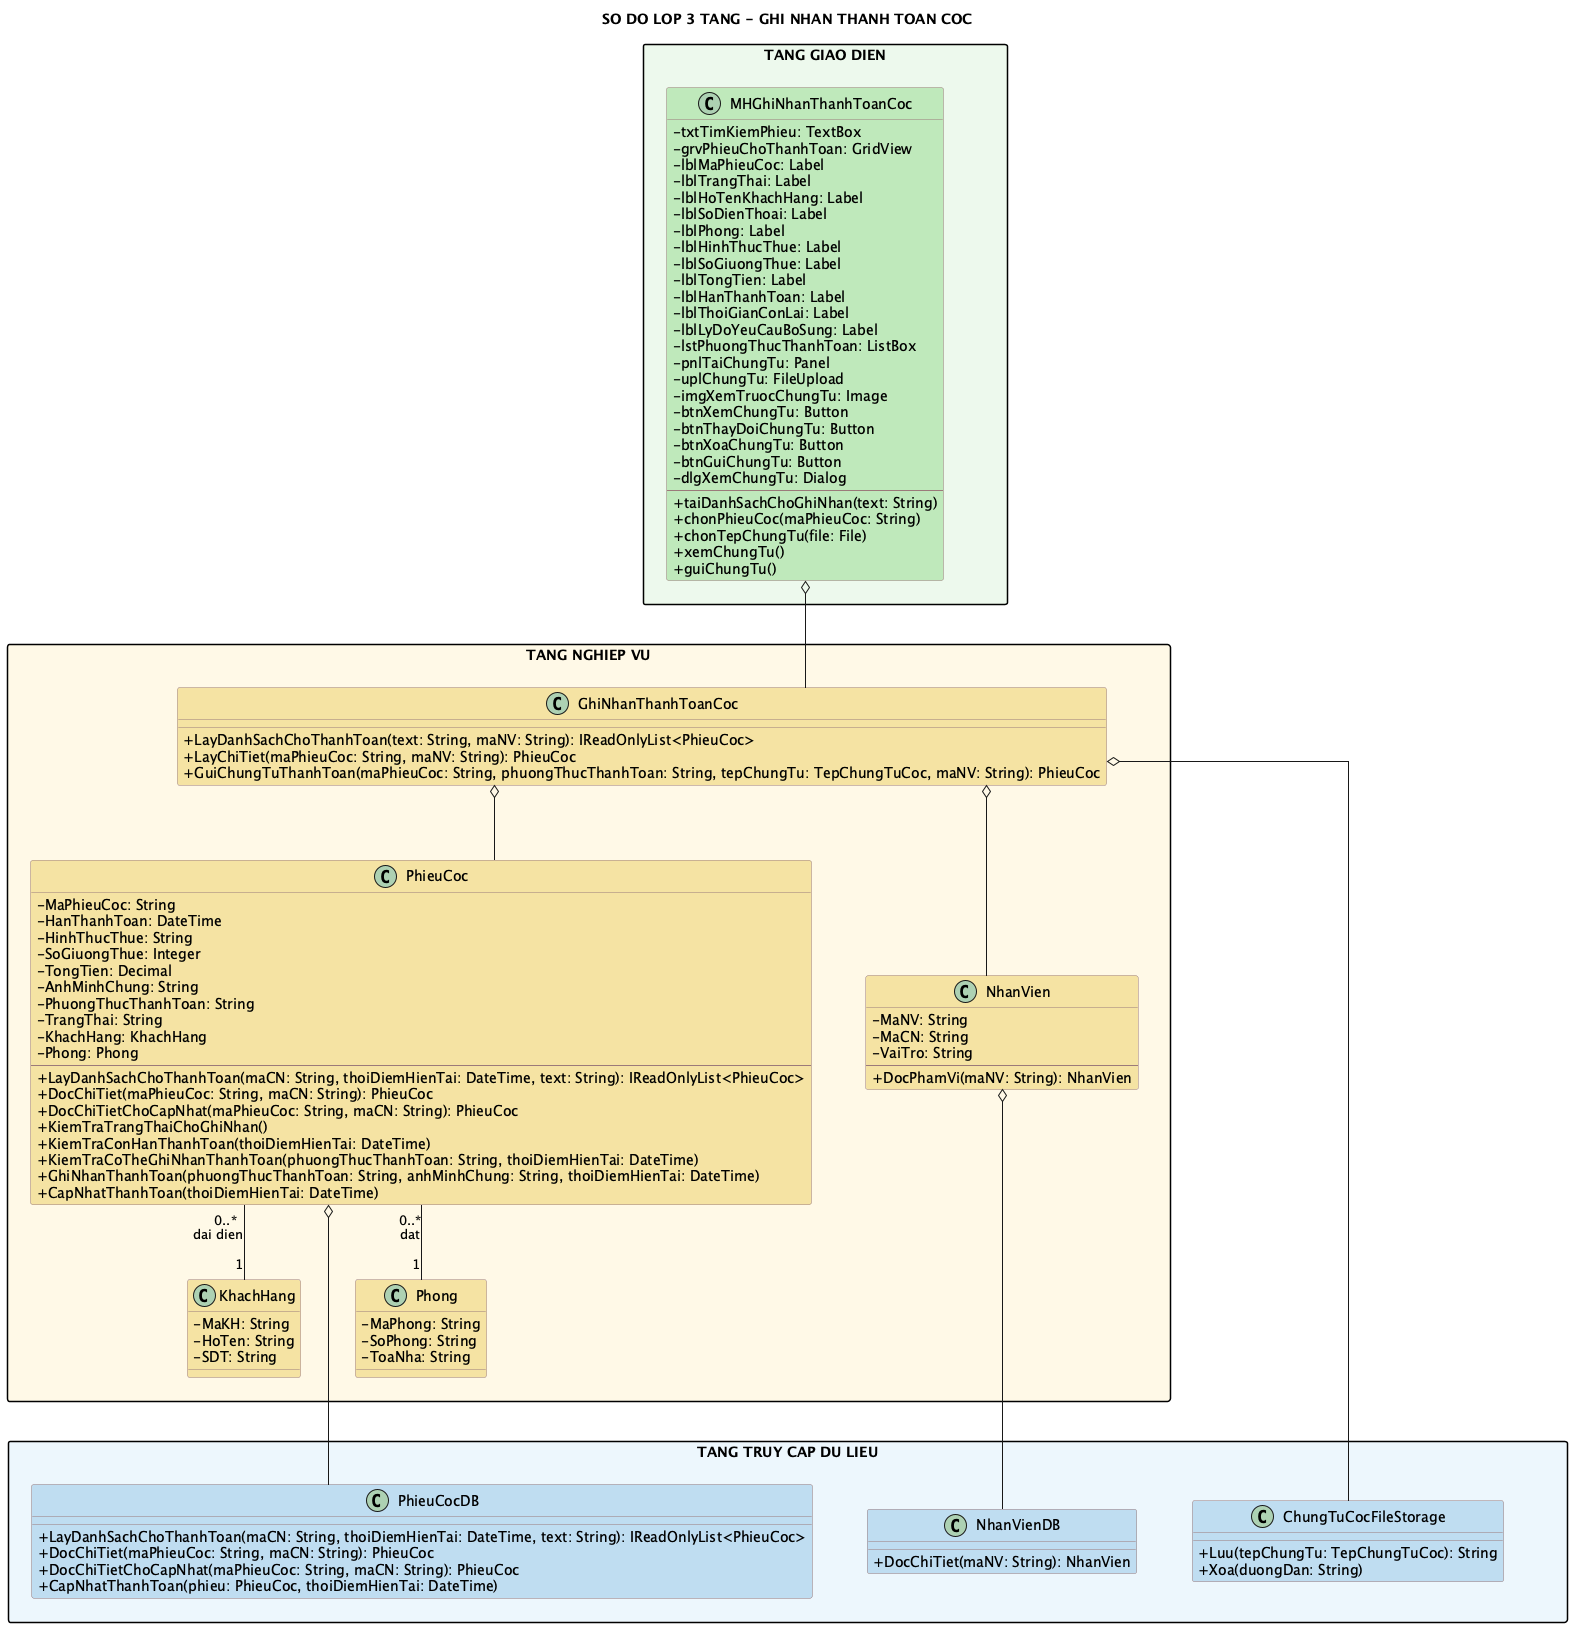

The diagram above was rendered by PlantUML. Its source (embedded in the PNG):
@startuml
title SO DO LOP 3 TANG - GHI NHAN THANH TOAN COC

top to bottom direction
skinparam shadowing false
skinparam linetype ortho
skinparam nodesep 55
skinparam ranksep 75
skinparam packageStyle rectangle
skinparam classAttributeIconSize 0
skinparam class {
  BackgroundColor #FFFACD
  BorderColor #9B7B7B
}

package "TANG GIAO DIEN" as GUI_LAYER #EDF9EC {
  class MHGhiNhanThanhToanCoc #BFE8BA {
    - txtTimKiemPhieu: TextBox
    - grvPhieuChoThanhToan: GridView
    - lblMaPhieuCoc: Label
    - lblTrangThai: Label
    - lblHoTenKhachHang: Label
    - lblSoDienThoai: Label
    - lblPhong: Label
    - lblHinhThucThue: Label
    - lblSoGiuongThue: Label
    - lblTongTien: Label
    - lblHanThanhToan: Label
    - lblThoiGianConLai: Label
    - lblLyDoYeuCauBoSung: Label
    - lstPhuongThucThanhToan: ListBox
    - pnlTaiChungTu: Panel
    - uplChungTu: FileUpload
    - imgXemTruocChungTu: Image
    - btnXemChungTu: Button
    - btnThayDoiChungTu: Button
    - btnXoaChungTu: Button
    - btnGuiChungTu: Button
    - dlgXemChungTu: Dialog
    --
    + taiDanhSachChoGhiNhan(text: String)
    + chonPhieuCoc(maPhieuCoc: String)
    + chonTepChungTu(file: File)
    + xemChungTu()
    + guiChungTu()
  }
}

package "TANG NGHIEP VU" as BUS_LAYER #FFF9E6 {
  class GhiNhanThanhToanCoc #F4E3A2 {
    + LayDanhSachChoThanhToan(text: String, maNV: String): IReadOnlyList<PhieuCoc>
    + LayChiTiet(maPhieuCoc: String, maNV: String): PhieuCoc
    + GuiChungTuThanhToan(maPhieuCoc: String, phuongThucThanhToan: String, tepChungTu: TepChungTuCoc, maNV: String): PhieuCoc
  }

  class NhanVien #F4E3A2 {
    - MaNV: String
    - MaCN: String
    - VaiTro: String
    --
    + DocPhamVi(maNV: String): NhanVien
  }

  class PhieuCoc #F4E3A2 {
    - MaPhieuCoc: String
    - HanThanhToan: DateTime
    - HinhThucThue: String
    - SoGiuongThue: Integer
    - TongTien: Decimal
    - AnhMinhChung: String
    - PhuongThucThanhToan: String
    - TrangThai: String
    - KhachHang: KhachHang
    - Phong: Phong
    --
    + LayDanhSachChoThanhToan(maCN: String, thoiDiemHienTai: DateTime, text: String): IReadOnlyList<PhieuCoc>
    + DocChiTiet(maPhieuCoc: String, maCN: String): PhieuCoc
    + DocChiTietChoCapNhat(maPhieuCoc: String, maCN: String): PhieuCoc
    + KiemTraTrangThaiChoGhiNhan()
    + KiemTraConHanThanhToan(thoiDiemHienTai: DateTime)
    + KiemTraCoTheGhiNhanThanhToan(phuongThucThanhToan: String, thoiDiemHienTai: DateTime)
    + GhiNhanThanhToan(phuongThucThanhToan: String, anhMinhChung: String, thoiDiemHienTai: DateTime)
    + CapNhatThanhToan(thoiDiemHienTai: DateTime)
  }

  class KhachHang #F4E3A2 {
    - MaKH: String
    - HoTen: String
    - SDT: String
  }

  class Phong #F4E3A2 {
    - MaPhong: String
    - SoPhong: String
    - ToaNha: String
  }
}

package "TANG TRUY CAP DU LIEU" as DAL_LAYER #EDF6FC {
  class NhanVienDB #BFDCF0 {
    + DocChiTiet(maNV: String): NhanVien
  }

  class PhieuCocDB #BFDCF0 {
    + LayDanhSachChoThanhToan(maCN: String, thoiDiemHienTai: DateTime, text: String): IReadOnlyList<PhieuCoc>
    + DocChiTiet(maPhieuCoc: String, maCN: String): PhieuCoc
    + DocChiTietChoCapNhat(maPhieuCoc: String, maCN: String): PhieuCoc
    + CapNhatThanhToan(phieu: PhieuCoc, thoiDiemHienTai: DateTime)
  }

  class ChungTuCocFileStorage #BFDCF0 {
    + Luu(tepChungTu: TepChungTuCoc): String
    + Xoa(duongDan: String)
  }
}

MHGhiNhanThanhToanCoc o-- GhiNhanThanhToanCoc
GhiNhanThanhToanCoc o-- PhieuCoc
GhiNhanThanhToanCoc o-- NhanVien
GhiNhanThanhToanCoc o-- ChungTuCocFileStorage
NhanVien o-- NhanVienDB
PhieuCoc o-- PhieuCocDB
PhieuCoc "0..*" -- "1" KhachHang : dai dien
PhieuCoc "0..*" -- "1" Phong : dat


GUI_LAYER -[hidden]down- BUS_LAYER
BUS_LAYER -[hidden]down- DAL_LAYER
GhiNhanThanhToanCoc -[hidden]down- PhieuCocDB
NhanVienDB -[hidden]right- PhieuCocDB
PhieuCocDB -[hidden]right- ChungTuCocFileStorage
Phong -[hidden]down- PhieuCocDB
@enduml